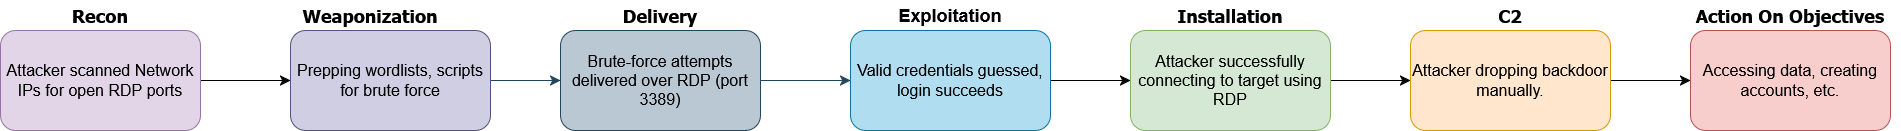

The diagram above was exported from draw.io. Its source (the exported page's mxGraphModel, read from the mxfile embedded in the PNG):
<mxGraphModel dx="1489" dy="947" grid="1" gridSize="10" guides="1" tooltips="1" connect="1" arrows="1" fold="1" page="1" pageScale="1" pageWidth="1100" pageHeight="850" math="0" shadow="0">
  <root>
    <mxCell id="0" />
    <mxCell id="1" parent="0" />
    <mxCell id="nAOaUUtEv2cjjYkyETr7-5" style="edgeStyle=none;curved=1;rounded=0;orthogonalLoop=1;jettySize=auto;html=1;exitX=1;exitY=0.5;exitDx=0;exitDy=0;fontSize=12;startSize=8;endSize=8;" parent="1" source="nAOaUUtEv2cjjYkyETr7-1" target="nAOaUUtEv2cjjYkyETr7-3" edge="1">
      <mxGeometry relative="1" as="geometry" />
    </mxCell>
    <mxCell id="nAOaUUtEv2cjjYkyETr7-1" value="&lt;font style=&quot;font-size: 16px;&quot;&gt;Attacker scanned Network IPs for open RDP ports&lt;/font&gt;" style="rounded=1;whiteSpace=wrap;html=1;fillColor=#e1d5e7;strokeColor=#9673a6;" parent="1" vertex="1">
      <mxGeometry x="430" y="350" width="200" height="100" as="geometry" />
    </mxCell>
    <mxCell id="nAOaUUtEv2cjjYkyETr7-2" value="&lt;b&gt;&lt;font style=&quot;font-size: 18px;&quot; face=&quot;Tahoma&quot;&gt;Recon&lt;/font&gt;&lt;/b&gt;" style="text;html=1;align=center;verticalAlign=middle;whiteSpace=wrap;rounded=0;" parent="1" vertex="1">
      <mxGeometry x="500" y="320" width="60" height="30" as="geometry" />
    </mxCell>
    <mxCell id="nAOaUUtEv2cjjYkyETr7-13" style="edgeStyle=none;curved=1;rounded=0;orthogonalLoop=1;jettySize=auto;html=1;fontSize=12;startSize=8;endSize=8;fillColor=#bac8d3;strokeColor=#23445d;" parent="1" source="nAOaUUtEv2cjjYkyETr7-3" target="nAOaUUtEv2cjjYkyETr7-7" edge="1">
      <mxGeometry relative="1" as="geometry" />
    </mxCell>
    <mxCell id="nAOaUUtEv2cjjYkyETr7-3" value="&lt;font style=&quot;font-size: 16px;&quot;&gt;Prepping wordlists, scripts for brute force&lt;/font&gt;" style="rounded=1;whiteSpace=wrap;html=1;fillColor=#d0cee2;strokeColor=#56517e;" parent="1" vertex="1">
      <mxGeometry x="720" y="350" width="200" height="100" as="geometry" />
    </mxCell>
    <mxCell id="nAOaUUtEv2cjjYkyETr7-4" value="&lt;b&gt;&lt;font style=&quot;font-size: 18px;&quot; face=&quot;Tahoma&quot;&gt;Weaponization&lt;/font&gt;&lt;/b&gt;" style="text;html=1;align=center;verticalAlign=middle;whiteSpace=wrap;rounded=0;" parent="1" vertex="1">
      <mxGeometry x="770" y="320" width="60" height="30" as="geometry" />
    </mxCell>
    <mxCell id="nAOaUUtEv2cjjYkyETr7-14" style="edgeStyle=none;curved=1;rounded=0;orthogonalLoop=1;jettySize=auto;html=1;fontSize=12;startSize=8;endSize=8;fillColor=#bac8d3;strokeColor=#23445d;" parent="1" source="nAOaUUtEv2cjjYkyETr7-7" target="nAOaUUtEv2cjjYkyETr7-11" edge="1">
      <mxGeometry relative="1" as="geometry" />
    </mxCell>
    <mxCell id="nAOaUUtEv2cjjYkyETr7-7" value="&lt;font style=&quot;font-size: 16px;&quot;&gt;Brute-force attempts delivered over RDP (port 3389)&lt;/font&gt;" style="rounded=1;whiteSpace=wrap;html=1;fillColor=#bac8d3;strokeColor=#23445d;" parent="1" vertex="1">
      <mxGeometry x="990" y="350" width="200" height="100" as="geometry" />
    </mxCell>
    <mxCell id="nAOaUUtEv2cjjYkyETr7-8" value="&lt;b&gt;&lt;font style=&quot;font-size: 18px;&quot; face=&quot;Tahoma&quot;&gt;Delivery&lt;/font&gt;&lt;/b&gt;" style="text;html=1;align=center;verticalAlign=middle;whiteSpace=wrap;rounded=0;" parent="1" vertex="1">
      <mxGeometry x="1060" y="320" width="60" height="30" as="geometry" />
    </mxCell>
    <mxCell id="nAOaUUtEv2cjjYkyETr7-24" style="edgeStyle=none;curved=1;rounded=0;orthogonalLoop=1;jettySize=auto;html=1;fontSize=12;startSize=8;endSize=8;" parent="1" source="nAOaUUtEv2cjjYkyETr7-11" target="nAOaUUtEv2cjjYkyETr7-16" edge="1">
      <mxGeometry relative="1" as="geometry" />
    </mxCell>
    <mxCell id="nAOaUUtEv2cjjYkyETr7-11" value="&lt;font style=&quot;font-size: 16px;&quot;&gt;Valid credentials guessed, login succeeds&lt;/font&gt;" style="rounded=1;whiteSpace=wrap;html=1;fillColor=#b1ddf0;strokeColor=#10739e;" parent="1" vertex="1">
      <mxGeometry x="1280" y="350" width="200" height="100" as="geometry" />
    </mxCell>
    <mxCell id="nAOaUUtEv2cjjYkyETr7-12" value="&lt;font style=&quot;font-size: 18px;&quot;&gt;&lt;strong data-end=&quot;2413&quot; data-start=&quot;2397&quot;&gt;Exploitation&lt;/strong&gt;&lt;/font&gt;" style="text;html=1;align=center;verticalAlign=middle;whiteSpace=wrap;rounded=0;" parent="1" vertex="1">
      <mxGeometry x="1350" y="320" width="60" height="30" as="geometry" />
    </mxCell>
    <mxCell id="nAOaUUtEv2cjjYkyETr7-25" style="edgeStyle=none;curved=1;rounded=0;orthogonalLoop=1;jettySize=auto;html=1;fontSize=12;startSize=8;endSize=8;" parent="1" source="nAOaUUtEv2cjjYkyETr7-16" target="nAOaUUtEv2cjjYkyETr7-18" edge="1">
      <mxGeometry relative="1" as="geometry" />
    </mxCell>
    <mxCell id="nAOaUUtEv2cjjYkyETr7-16" value="&lt;font style=&quot;font-size: 16px;&quot;&gt;Attacker successfully connecting to target using RDP&lt;/font&gt;" style="rounded=1;whiteSpace=wrap;html=1;fillColor=#d5e8d4;strokeColor=#82b366;" parent="1" vertex="1">
      <mxGeometry x="1560" y="350" width="200" height="100" as="geometry" />
    </mxCell>
    <mxCell id="nAOaUUtEv2cjjYkyETr7-17" value="&lt;font style=&quot;font-size: 18px;&quot; face=&quot;Tahoma&quot;&gt;&lt;b&gt;Installation&lt;/b&gt;&lt;/font&gt;" style="text;html=1;align=center;verticalAlign=middle;whiteSpace=wrap;rounded=0;" parent="1" vertex="1">
      <mxGeometry x="1630" y="320" width="60" height="30" as="geometry" />
    </mxCell>
    <mxCell id="nAOaUUtEv2cjjYkyETr7-26" style="edgeStyle=none;curved=1;rounded=0;orthogonalLoop=1;jettySize=auto;html=1;exitX=1;exitY=0.5;exitDx=0;exitDy=0;fontSize=12;startSize=8;endSize=8;" parent="1" source="nAOaUUtEv2cjjYkyETr7-18" target="nAOaUUtEv2cjjYkyETr7-22" edge="1">
      <mxGeometry relative="1" as="geometry" />
    </mxCell>
    <mxCell id="nAOaUUtEv2cjjYkyETr7-18" value="&lt;font style=&quot;font-size: 16px;&quot;&gt;Attacker dropping backdoor manually.&lt;/font&gt;" style="rounded=1;whiteSpace=wrap;html=1;fillColor=#ffe6cc;strokeColor=#d79b00;" parent="1" vertex="1">
      <mxGeometry x="1840" y="350" width="200" height="100" as="geometry" />
    </mxCell>
    <mxCell id="nAOaUUtEv2cjjYkyETr7-19" value="&lt;font style=&quot;font-size: 18px;&quot; face=&quot;Tahoma&quot;&gt;&lt;b&gt;C2&lt;/b&gt;&lt;/font&gt;" style="text;html=1;align=center;verticalAlign=middle;whiteSpace=wrap;rounded=0;" parent="1" vertex="1">
      <mxGeometry x="1910" y="320" width="60" height="30" as="geometry" />
    </mxCell>
    <mxCell id="nAOaUUtEv2cjjYkyETr7-22" value="&lt;font style=&quot;font-size: 16px;&quot;&gt;Accessing data, creating accounts, etc.&lt;/font&gt;" style="rounded=1;whiteSpace=wrap;html=1;fillColor=#f8cecc;strokeColor=#b85450;" parent="1" vertex="1">
      <mxGeometry x="2120" y="350" width="200" height="100" as="geometry" />
    </mxCell>
    <mxCell id="nAOaUUtEv2cjjYkyETr7-23" value="&lt;font style=&quot;font-size: 18px;&quot; face=&quot;Tahoma&quot;&gt;&lt;b&gt;Action On Objectives&lt;/b&gt;&lt;/font&gt;" style="text;html=1;align=center;verticalAlign=middle;whiteSpace=wrap;rounded=0;" parent="1" vertex="1">
      <mxGeometry x="2110" y="320" width="220" height="30" as="geometry" />
    </mxCell>
  </root>
</mxGraphModel>